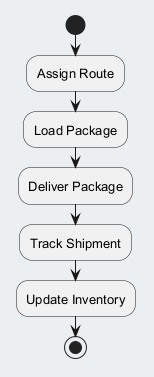

The diagram above was rendered by PlantUML. Its source (embedded in the PNG):
@startuml
skinparam backgroundColor #ECEFF1
skinparam classBackgroundColor #FFFFFF
skinparam classBorderColor #455A64
skinparam defaultFontSize 13
start
:Assign Route;
:Load Package;
:Deliver Package;
:Track Shipment;
:Update Inventory;
stop
@enduml